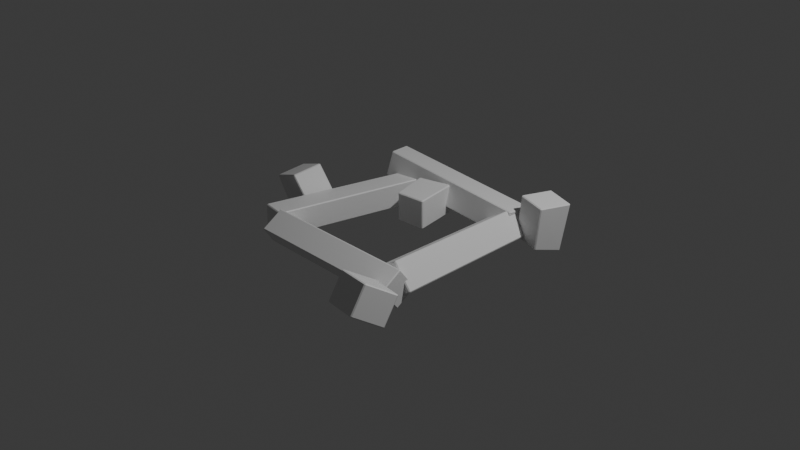 # Source: towers.blend  (saved by Blender 4.3.34; exported with 4.5.12 LTS)
import bpy
from mathutils import Matrix  # noqa: F401  (used for matrix-valued properties, if any)

bpy.ops.wm.read_factory_settings(use_empty=True)
scene = bpy.context.scene
scene.name = 'Scene'

# ---- collections
col_collection = bpy.data.collections.new('Collection'); scene.collection.children.link(col_collection)

# ---- materials (node trees are filled in below, after node groups)
mat_material = bpy.data.materials.new('Material')
mat_material.alpha_threshold = 0.0
mat_material.roughness = 0.5
mat_material.line_color = (0.0, 0.0, 0.0, 1.0)

# ---- material node trees
mat_material.use_nodes = True; mat_material.node_tree.nodes.clear()
_N = mat_material.node_tree.nodes; _L = mat_material.node_tree.links
n0 = _N.new('ShaderNodeOutputMaterial'); n0.name = 'Material Output'; n0.location = (300, 300)
n1 = _N.new('ShaderNodeBsdfPrincipled'); n1.name = 'Principled BSDF'; n1.location = (10, 300)
n1.inputs[3].default_value = 1.45
_L.new(n1.outputs[0], n0.inputs[0])
n0.is_active_output = True

# ---- world
world_world = bpy.data.worlds.new('World'); scene.world = world_world
world_world.use_nodes = True; world_world.node_tree.nodes.clear()
_N = world_world.node_tree.nodes; _L = world_world.node_tree.links
n0 = _N.new('ShaderNodeOutputWorld'); n0.name = 'World Output'; n0.location = (300, 300)
n1 = _N.new('ShaderNodeBackground'); n1.name = 'Background'; n1.location = (10, 300)
n1.inputs[0].default_value = (0.05088, 0.05088, 0.05088, 1.0)
_L.new(n1.outputs[0], n0.inputs[0])
n0.is_active_output = True
world_world.color = (0.05088, 0.05088, 0.05088)
world_world.sun_shadow_jitter_overblur = 0.0

# ---- cameras
cam_camera = bpy.data.cameras.new('Camera')
cam_camera.clip_end = 100.0
cam_camera.ortho_scale = 7.314

# ---- lights
light_light = bpy.data.lights.new('Light', 'POINT')
light_light.energy = 1000.0
light_light.shadow_soft_size = 0.1

# ---- meshes
me_cube = bpy.data.meshes.new('Cube')
me_cube.from_pydata([(0.1437, 0.9314, 0.1482), (0.1346, 0.9305, -0.1249), (0.17, -0.8859, 0.1482), (0.161, -0.8868, -0.1249), (-0.1478, 0.8465, 0.1249), (-0.1569, 0.8455, -0.1482), (-0.1478, -0.8901, 0.1249), (-0.1569, -0.891, -0.1482)], [], [(0, 4, 6, 2), (3, 2, 6, 7), (7, 6, 4, 5), (5, 1, 3, 7), (1, 0, 2, 3), (5, 4, 0, 1)])
_uv = me_cube.uv_layers.new(name='UVMap')
_uv.uv.foreach_set('vector', [0.625, 0.5, 0.875, 0.5, 0.875, 0.75, 0.625, 0.75, 0.375, 0.75, 0.625, 0.75, 0.625, 1.0, 0.375, 1.0, 0.375, 0.0, 0.625, 0.0, 0.625, 0.25, 0.375, 0.25, 0.125, 0.5, 0.375, 0.5, 0.375, 0.75, 0.125, 0.75, 0.375, 0.5, 0.625, 0.5, 0.625, 0.75, 0.375, 0.75, 0.375, 0.25, 0.625, 0.25, 0.625, 0.5, 0.375, 0.5])
_ca = me_cube.color_attributes.new('Attribute', 'BYTE_COLOR', 'CORNER')
_ca.data.foreach_set('color', [0.5333, 0.5333, 0.5333, 1.0, 0.5333, 0.5333, 0.5333, 1.0, 0.5333, 0.5333, 0.5333, 1.0, 0.5333, 0.5333, 0.5333, 1.0, 0.5333, 0.5333, 0.5333, 1.0, 0.5333, 0.5333, 0.5333, 1.0, 0.5333, 0.5333, 0.5333, 1.0, 0.5333, 0.5333, 0.5333, 1.0, 0.5333, 0.5333, 0.5333, 1.0, 0.5333, 0.5333, 0.5333, 1.0, 0.5333, 0.5333, 0.5333, 1.0, 0.5333, 0.5333, 0.5333, 1.0, 0.5333, 0.5333, 0.5333, 1.0, 0.5333, 0.5333, 0.5333, 1.0, 0.5333, 0.5333, 0.5333, 1.0, 0.5333, 0.5333, 0.5333, 1.0, 0.5333, 0.5333, 0.5333, 1.0, 0.5333, 0.5333, 0.5333, 1.0, 0.5333, 0.5333, 0.5333, 1.0, 0.5333, 0.5333, 0.5333, 1.0, 0.5333, 0.5333, 0.5333, 1.0, 0.5333, 0.5333, 0.5333, 1.0, 0.5333, 0.5333, 0.5333, 1.0, 0.5333, 0.5333, 0.5333, 1.0])
me_cube.materials.append(mat_material)
me_cube.use_mirror_vertex_groups = False
me_cube.update()
me_cube_004 = bpy.data.meshes.new('Cube.004')
me_cube_004.from_pydata([(0.2455, 0.1507, 0.1306), (0.2364, 0.1497, -0.1887), (0.1592, -0.1659, 0.1277), (0.1501, -0.1669, -0.1916), (-0.2591, 0.2308, 0.1249), (-0.2682, 0.2299, -0.1944), (-0.2894, -0.1362, 0.1257), (-0.2985, -0.1372, -0.1936)], [], [(0, 4, 6, 2), (3, 2, 6, 7), (7, 6, 4, 5), (5, 1, 3, 7), (1, 0, 2, 3), (5, 4, 0, 1)])
_uv = me_cube_004.uv_layers.new(name='UVMap')
_uv.uv.foreach_set('vector', [0.625, 0.5, 0.875, 0.5, 0.875, 0.75, 0.625, 0.75, 0.375, 0.75, 0.625, 0.75, 0.625, 1.0, 0.375, 1.0, 0.375, 0.0, 0.625, 0.0, 0.625, 0.25, 0.375, 0.25, 0.125, 0.5, 0.375, 0.5, 0.375, 0.75, 0.125, 0.75, 0.375, 0.5, 0.625, 0.5, 0.625, 0.75, 0.375, 0.75, 0.375, 0.25, 0.625, 0.25, 0.625, 0.5, 0.375, 0.5])
_ca = me_cube_004.color_attributes.new('Attribute', 'BYTE_COLOR', 'CORNER')
_ca.data.foreach_set('color', [0.5333, 0.5333, 0.5333, 1.0, 0.5333, 0.5333, 0.5333, 1.0, 0.5333, 0.5333, 0.5333, 1.0, 0.5333, 0.5333, 0.5333, 1.0, 0.5333, 0.5333, 0.5333, 1.0, 0.5333, 0.5333, 0.5333, 1.0, 0.5333, 0.5333, 0.5333, 1.0, 0.5333, 0.5333, 0.5333, 1.0, 0.5333, 0.5333, 0.5333, 1.0, 0.5333, 0.5333, 0.5333, 1.0, 0.5333, 0.5333, 0.5333, 1.0, 0.5333, 0.5333, 0.5333, 1.0, 0.5333, 0.5333, 0.5333, 1.0, 0.5333, 0.5333, 0.5333, 1.0, 0.5333, 0.5333, 0.5333, 1.0, 0.5333, 0.5333, 0.5333, 1.0, 0.5333, 0.5333, 0.5333, 1.0, 0.5333, 0.5333, 0.5333, 1.0, 0.5333, 0.5333, 0.5333, 1.0, 0.5333, 0.5333, 0.5333, 1.0, 0.5333, 0.5333, 0.5333, 1.0, 0.5333, 0.5333, 0.5333, 1.0, 0.5333, 0.5333, 0.5333, 1.0, 0.5333, 0.5333, 0.5333, 1.0])
me_cube_004.materials.append(mat_material)
me_cube_004.use_mirror_vertex_groups = False
me_cube_004.update()
me_cube_005 = bpy.data.meshes.new('Cube.005')
me_cube_005.from_pydata([(0.2455, 0.1507, 0.1306), (0.2364, 0.1497, -0.1887), (0.1592, -0.1659, 0.1277), (0.1501, -0.1669, -0.1916), (-0.2591, 0.2308, 0.1249), (-0.2682, 0.2299, -0.1944), (-0.2894, -0.1362, 0.1257), (-0.2985, -0.1372, -0.1936)], [], [(0, 4, 6, 2), (3, 2, 6, 7), (7, 6, 4, 5), (5, 1, 3, 7), (1, 0, 2, 3), (5, 4, 0, 1)])
_uv = me_cube_005.uv_layers.new(name='UVMap')
_uv.uv.foreach_set('vector', [0.625, 0.5, 0.875, 0.5, 0.875, 0.75, 0.625, 0.75, 0.375, 0.75, 0.625, 0.75, 0.625, 1.0, 0.375, 1.0, 0.375, 0.0, 0.625, 0.0, 0.625, 0.25, 0.375, 0.25, 0.125, 0.5, 0.375, 0.5, 0.375, 0.75, 0.125, 0.75, 0.375, 0.5, 0.625, 0.5, 0.625, 0.75, 0.375, 0.75, 0.375, 0.25, 0.625, 0.25, 0.625, 0.5, 0.375, 0.5])
_ca = me_cube_005.color_attributes.new('Attribute', 'BYTE_COLOR', 'CORNER')
_ca.data.foreach_set('color', [0.5333, 0.5333, 0.5333, 1.0, 0.5333, 0.5333, 0.5333, 1.0, 0.5333, 0.5333, 0.5333, 1.0, 0.5333, 0.5333, 0.5333, 1.0, 0.5333, 0.5333, 0.5333, 1.0, 0.5333, 0.5333, 0.5333, 1.0, 0.5333, 0.5333, 0.5333, 1.0, 0.5333, 0.5333, 0.5333, 1.0, 0.5333, 0.5333, 0.5333, 1.0, 0.5333, 0.5333, 0.5333, 1.0, 0.5333, 0.5333, 0.5333, 1.0, 0.5333, 0.5333, 0.5333, 1.0, 0.5333, 0.5333, 0.5333, 1.0, 0.5333, 0.5333, 0.5333, 1.0, 0.5333, 0.5333, 0.5333, 1.0, 0.5333, 0.5333, 0.5333, 1.0, 0.5333, 0.5333, 0.5333, 1.0, 0.5333, 0.5333, 0.5333, 1.0, 0.5333, 0.5333, 0.5333, 1.0, 0.5333, 0.5333, 0.5333, 1.0, 0.5333, 0.5333, 0.5333, 1.0, 0.5333, 0.5333, 0.5333, 1.0, 0.5333, 0.5333, 0.5333, 1.0, 0.5333, 0.5333, 0.5333, 1.0])
me_cube_005.materials.append(mat_material)
me_cube_005.use_mirror_vertex_groups = False
me_cube_005.update()
me_cube_006 = bpy.data.meshes.new('Cube.006')
me_cube_006.from_pydata([(0.2455, 0.1507, 0.1306), (0.2364, 0.1497, -0.1887), (0.1592, -0.1659, 0.1277), (0.1501, -0.1669, -0.1916), (-0.2591, 0.2308, 0.1249), (-0.2682, 0.2299, -0.1944), (-0.2894, -0.1362, 0.1257), (-0.2985, -0.1372, -0.1936)], [], [(0, 4, 6, 2), (3, 2, 6, 7), (7, 6, 4, 5), (5, 1, 3, 7), (1, 0, 2, 3), (5, 4, 0, 1)])
_uv = me_cube_006.uv_layers.new(name='UVMap')
_uv.uv.foreach_set('vector', [0.625, 0.5, 0.875, 0.5, 0.875, 0.75, 0.625, 0.75, 0.375, 0.75, 0.625, 0.75, 0.625, 1.0, 0.375, 1.0, 0.375, 0.0, 0.625, 0.0, 0.625, 0.25, 0.375, 0.25, 0.125, 0.5, 0.375, 0.5, 0.375, 0.75, 0.125, 0.75, 0.375, 0.5, 0.625, 0.5, 0.625, 0.75, 0.375, 0.75, 0.375, 0.25, 0.625, 0.25, 0.625, 0.5, 0.375, 0.5])
_ca = me_cube_006.color_attributes.new('Attribute', 'BYTE_COLOR', 'CORNER')
_ca.data.foreach_set('color', [0.5333, 0.5333, 0.5333, 1.0, 0.5333, 0.5333, 0.5333, 1.0, 0.5333, 0.5333, 0.5333, 1.0, 0.5333, 0.5333, 0.5333, 1.0, 0.5333, 0.5333, 0.5333, 1.0, 0.5333, 0.5333, 0.5333, 1.0, 0.5333, 0.5333, 0.5333, 1.0, 0.5333, 0.5333, 0.5333, 1.0, 0.5333, 0.5333, 0.5333, 1.0, 0.5333, 0.5333, 0.5333, 1.0, 0.5333, 0.5333, 0.5333, 1.0, 0.5333, 0.5333, 0.5333, 1.0, 0.5333, 0.5333, 0.5333, 1.0, 0.5333, 0.5333, 0.5333, 1.0, 0.5333, 0.5333, 0.5333, 1.0, 0.5333, 0.5333, 0.5333, 1.0, 0.5333, 0.5333, 0.5333, 1.0, 0.5333, 0.5333, 0.5333, 1.0, 0.5333, 0.5333, 0.5333, 1.0, 0.5333, 0.5333, 0.5333, 1.0, 0.5333, 0.5333, 0.5333, 1.0, 0.5333, 0.5333, 0.5333, 1.0, 0.5333, 0.5333, 0.5333, 1.0, 0.5333, 0.5333, 0.5333, 1.0])
me_cube_006.materials.append(mat_material)
me_cube_006.use_mirror_vertex_groups = False
me_cube_006.update()
me_cube_007 = bpy.data.meshes.new('Cube.007')
me_cube_007.from_pydata([(0.2455, 0.1507, 0.1306), (0.2364, 0.1497, -0.1887), (0.1592, -0.1659, 0.1277), (0.1501, -0.1669, -0.1916), (-0.2591, 0.2308, 0.1249), (-0.2682, 0.2299, -0.1944), (-0.2894, -0.1362, 0.1257), (-0.2985, -0.1372, -0.1936)], [], [(0, 4, 6, 2), (3, 2, 6, 7), (7, 6, 4, 5), (5, 1, 3, 7), (1, 0, 2, 3), (5, 4, 0, 1)])
_uv = me_cube_007.uv_layers.new(name='UVMap')
_uv.uv.foreach_set('vector', [0.625, 0.5, 0.875, 0.5, 0.875, 0.75, 0.625, 0.75, 0.375, 0.75, 0.625, 0.75, 0.625, 1.0, 0.375, 1.0, 0.375, 0.0, 0.625, 0.0, 0.625, 0.25, 0.375, 0.25, 0.125, 0.5, 0.375, 0.5, 0.375, 0.75, 0.125, 0.75, 0.375, 0.5, 0.625, 0.5, 0.625, 0.75, 0.375, 0.75, 0.375, 0.25, 0.625, 0.25, 0.625, 0.5, 0.375, 0.5])
_ca = me_cube_007.color_attributes.new('Attribute', 'BYTE_COLOR', 'CORNER')
_ca.data.foreach_set('color', [0.5333, 0.5333, 0.5333, 1.0, 0.5333, 0.5333, 0.5333, 1.0, 0.5333, 0.5333, 0.5333, 1.0, 0.5333, 0.5333, 0.5333, 1.0, 0.5333, 0.5333, 0.5333, 1.0, 0.5333, 0.5333, 0.5333, 1.0, 0.5333, 0.5333, 0.5333, 1.0, 0.5333, 0.5333, 0.5333, 1.0, 0.5333, 0.5333, 0.5333, 1.0, 0.5333, 0.5333, 0.5333, 1.0, 0.5333, 0.5333, 0.5333, 1.0, 0.5333, 0.5333, 0.5333, 1.0, 0.5333, 0.5333, 0.5333, 1.0, 0.5333, 0.5333, 0.5333, 1.0, 0.5333, 0.5333, 0.5333, 1.0, 0.5333, 0.5333, 0.5333, 1.0, 0.5333, 0.5333, 0.5333, 1.0, 0.5333, 0.5333, 0.5333, 1.0, 0.5333, 0.5333, 0.5333, 1.0, 0.5333, 0.5333, 0.5333, 1.0, 0.5333, 0.5333, 0.5333, 1.0, 0.5333, 0.5333, 0.5333, 1.0, 0.5333, 0.5333, 0.5333, 1.0, 0.5333, 0.5333, 0.5333, 1.0])
me_cube_007.materials.append(mat_material)
me_cube_007.use_mirror_vertex_groups = False
me_cube_007.update()

# ---- objects
ob_cube = bpy.data.objects.new('Cube', me_cube)
ob_light = bpy.data.objects.new('Light', light_light)
ob_camera = bpy.data.objects.new('Camera', cam_camera)
ob_cube_001 = bpy.data.objects.new('Cube.001', me_cube)
ob_cube_002 = bpy.data.objects.new('Cube.002', me_cube)
ob_cube_003 = bpy.data.objects.new('Cube.003', me_cube)
ob_cube_004 = bpy.data.objects.new('Cube.004', me_cube_004)
ob_cube_005 = bpy.data.objects.new('Cube.005', me_cube_005)
ob_cube_006 = bpy.data.objects.new('Cube.006', me_cube_006)
ob_cube_007 = bpy.data.objects.new('Cube.007', me_cube_007)

# ---- transforms, parenting, visibility, modifiers, constraints
ob_cube.location = (-0.6728, -0.0642, -0.01595)
ob_cube.rotation_euler = (0.0, 0.0, -0.2269)
ob_cube.lock_rotations_4d = False
ob_cube.empty_display_type = 'ARROWS'
ob_cube.lineart.crease_threshold = 0.0
_m = ob_cube.modifiers.new('Bevel', 'BEVEL')
_m.width = 0.01
_m.width_pct = 0.01
ob_light.location = (4.076, 1.005, 5.904)
ob_light.rotation_euler = (0.6503, 0.05522, 1.866)
ob_light.lock_rotations_4d = False
ob_light.empty_display_type = 'ARROWS'
ob_light.color = (0.0, 0.0, 0.0, 0.0)
ob_light.lineart.crease_threshold = 0.0
ob_camera.location = (7.359, -6.926, 4.958)
ob_camera.rotation_euler = (1.109, 0.0, 0.8149)
ob_camera.lock_rotations_4d = False
ob_camera.empty_display_type = 'ARROWS'
ob_camera.color = (0.0, 0.0, 0.0, 0.0)
ob_camera.display_type = 'WIRE'
ob_camera.lineart.crease_threshold = 0.0
ob_cube_001.location = (0.03485, 0.7514, 0.09905)
ob_cube_001.rotation_euler = (0.06981, 0.2443, 1.571)
ob_cube_001.lock_rotations_4d = False
ob_cube_001.empty_display_type = 'ARROWS'
ob_cube_001.lineart.crease_threshold = 0.0
_m = ob_cube_001.modifiers.new('Bevel', 'BEVEL')
_m.width = 0.01
_m.width_pct = 0.01
ob_cube_002.location = (0.1297, -0.9677, -0.01776)
ob_cube_002.rotation_euler = (0.0, 0.9774, 1.571)
ob_cube_002.lock_rotations_4d = False
ob_cube_002.empty_display_type = 'ARROWS'
ob_cube_002.lineart.crease_threshold = 0.0
_m = ob_cube_002.modifiers.new('Bevel', 'BEVEL')
_m.width = 0.01
_m.width_pct = 0.01
ob_cube_003.location = (0.8719, -0.005553, 0.0)
ob_cube_003.rotation_euler = (0.0, 0.9774, 0.0)
ob_cube_003.lock_rotations_4d = False
ob_cube_003.empty_display_type = 'ARROWS'
ob_cube_003.lineart.crease_threshold = 0.0
_m = ob_cube_003.modifiers.new('Bevel', 'BEVEL')
_m.width = 0.01
_m.width_pct = 0.01
ob_cube_004.location = (-1.135, -0.2446, 0.1177)
ob_cube_004.rotation_euler = (-1.368, -0.2971, -0.2362)
ob_cube_004.lock_rotations_4d = False
ob_cube_004.empty_display_type = 'ARROWS'
ob_cube_004.lineart.crease_threshold = 0.0
_m = ob_cube_004.modifiers.new('Bevel', 'BEVEL')
_m.width = 0.01
_m.width_pct = 0.01
ob_cube_005.location = (1.063, -1.406, 0.1058)
ob_cube_005.rotation_euler = (-0.53, -0.1162, -0.1953)
ob_cube_005.lock_rotations_4d = False
ob_cube_005.empty_display_type = 'ARROWS'
ob_cube_005.lineart.crease_threshold = 0.0
_m = ob_cube_005.modifiers.new('Bevel', 'BEVEL')
_m.width = 0.01
_m.width_pct = 0.01
ob_cube_006.location = (-0.0327, 0.3171, 0.08486)
ob_cube_006.rotation_euler = (0.0, 0.0, -1.222)
ob_cube_006.lock_rotations_4d = False
ob_cube_006.empty_display_type = 'ARROWS'
ob_cube_006.lineart.crease_threshold = 0.0
_m = ob_cube_006.modifiers.new('Bevel', 'BEVEL')
_m.width = 0.01
_m.width_pct = 0.01
ob_cube_007.location = (1.184, 0.8199, 0.05559)
ob_cube_007.rotation_euler = (0.0, 1.623, -0.2269)
ob_cube_007.lock_rotations_4d = False
ob_cube_007.empty_display_type = 'ARROWS'
ob_cube_007.lineart.crease_threshold = 0.0
_m = ob_cube_007.modifiers.new('Bevel', 'BEVEL')
_m.width = 0.01
_m.width_pct = 0.01

# ---- collection membership
col_collection.objects.link(ob_cube)
col_collection.objects.link(ob_light)
col_collection.objects.link(ob_camera)
col_collection.objects.link(ob_cube_001)
col_collection.objects.link(ob_cube_002)
col_collection.objects.link(ob_cube_003)
col_collection.objects.link(ob_cube_004)
col_collection.objects.link(ob_cube_005)
col_collection.objects.link(ob_cube_006)
col_collection.objects.link(ob_cube_007)

# ---- scene / render settings (as saved in the file)
scene.camera = ob_camera
scene.frame_start = 1; scene.frame_end = 250; scene.frame_set(73)
scene.render.engine = 'BLENDER_EEVEE_NEXT'
bpy.context.view_layer.update()
